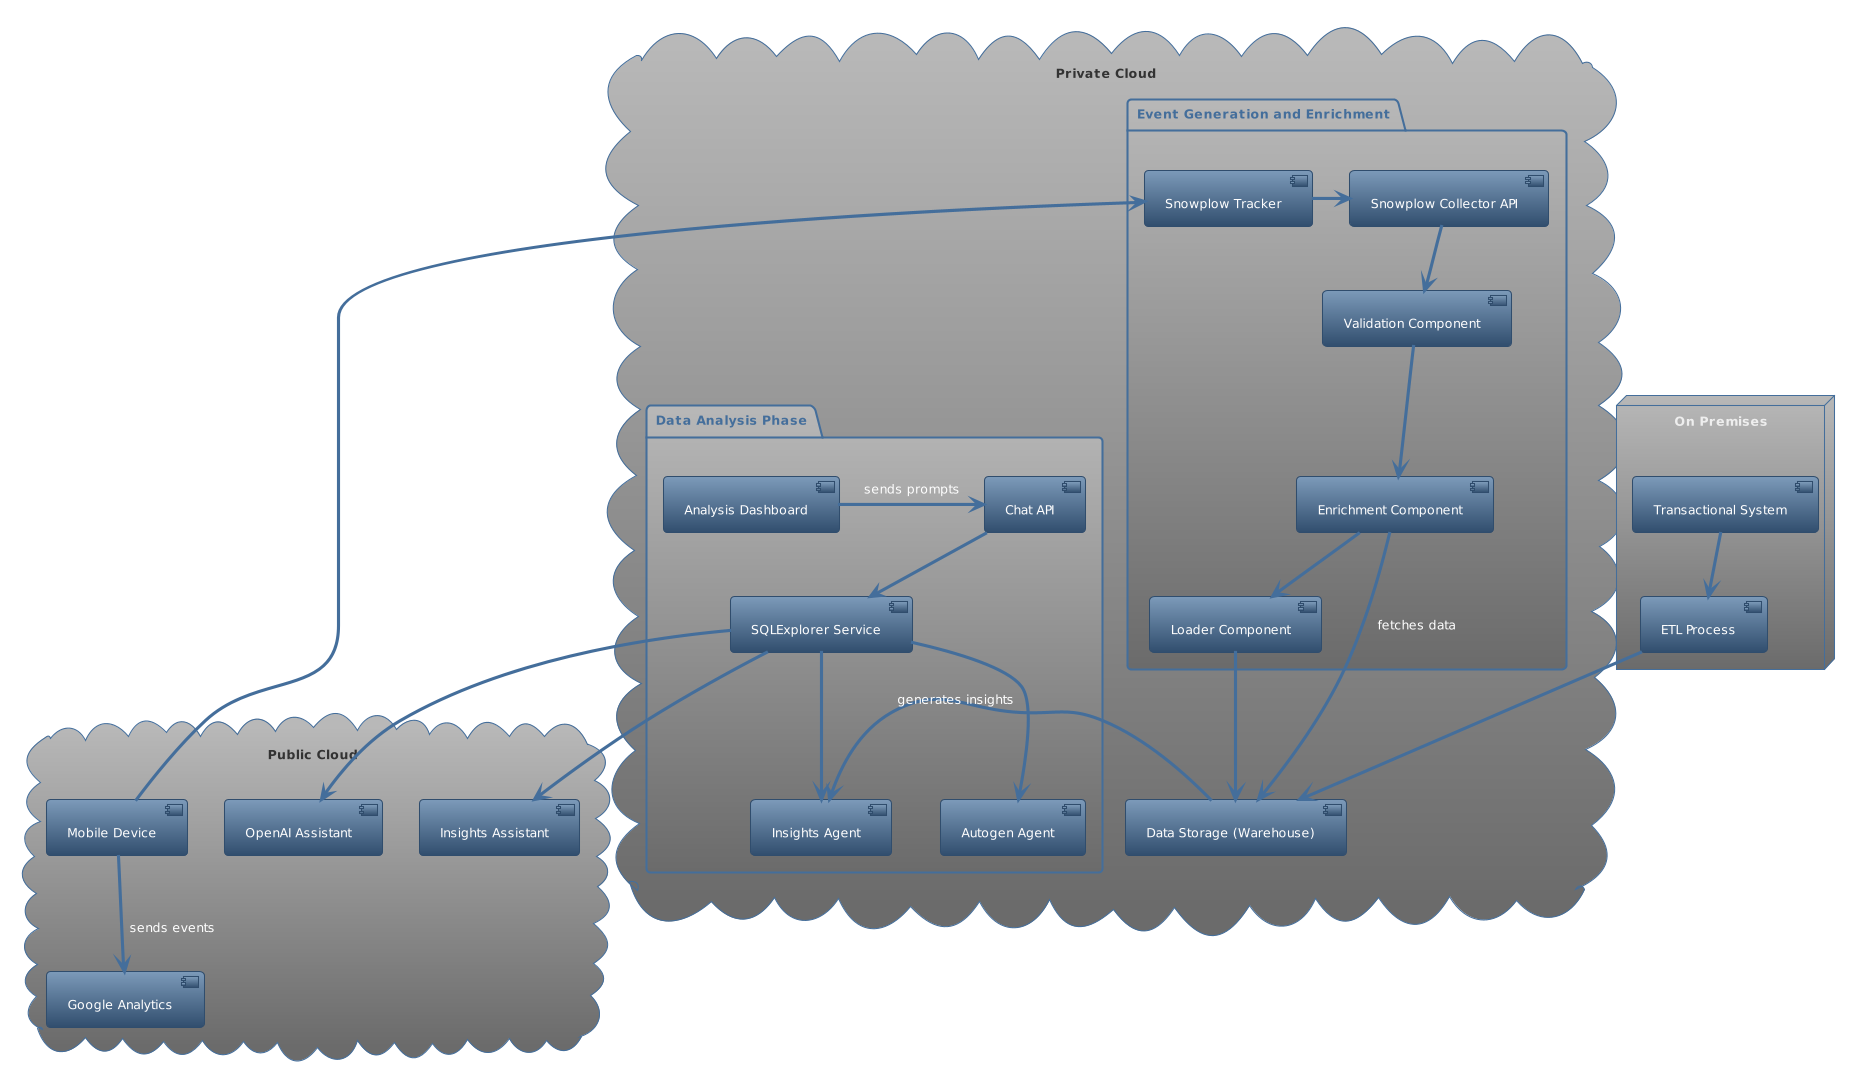

The diagram above was rendered by PlantUML. Its source (embedded in the PNG):
@startuml
!theme spacelab

cloud "Public Cloud" {
  [Mobile Device]
  [Google Analytics]
  [Insights Assistant]
  [OpenAI Assistant]
}

cloud "Private Cloud" {
  package "Event Generation and Enrichment" {
    [Snowplow Tracker]
    [Snowplow Collector API]
    [Validation Component]
    [Enrichment Component]
    [Loader Component]
  }
  package "Data Analysis Phase" {
    [Analysis Dashboard]
    [Autogen Agent]
    [Chat API]
    [SQLExplorer Service]
    [Insights Agent]
    [SQLExplorer Service] -down-> [Insights Agent]
    [SQLExplorer Service] -down-> [Insights Assistant]
  }
  [Data Storage (Warehouse)]
}

node "On Premises" {
  [Transactional System]
  [ETL Process]
}

[Mobile Device] -down-> [Google Analytics]: sends events
[Mobile Device] -down-> [Snowplow Tracker]: sends events
[Snowplow Tracker] -right-> [Snowplow Collector API]
[Snowplow Collector API] -down-> [Validation Component]
[Validation Component] -down-> [Enrichment Component]
[Enrichment Component] -down-> [Loader Component]
[Loader Component] -down-> [Data Storage (Warehouse)]
[Analysis Dashboard] -right-> [Chat API]: sends prompts
[Chat API] -down-> [SQLExplorer Service]
[SQLExplorer Service] -down-> [Autogen Agent]
[SQLExplorer Service] -down-> [OpenAI Assistant]
[Data Storage (Warehouse)] -right-> [Insights Agent]: generates insights


[Transactional System] -down-> [ETL Process]
[ETL Process] -down-> [Data Storage (Warehouse)]
[Enrichment Component] -down-> [Data Storage (Warehouse)]: fetches data
@enduml